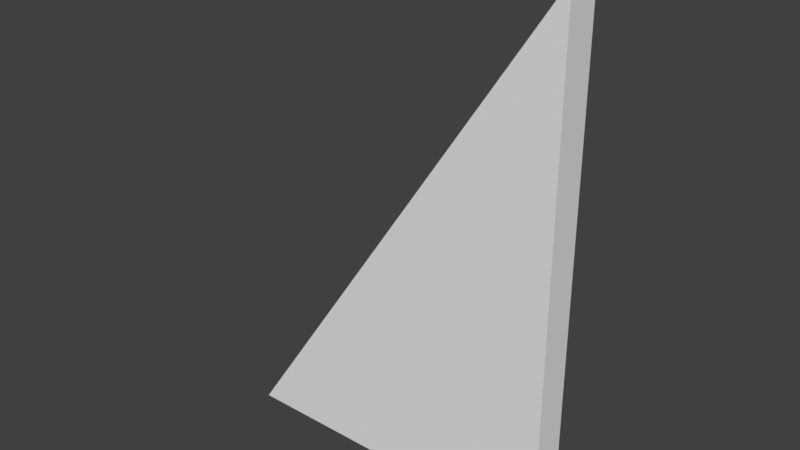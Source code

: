 # Source: Inn_WallLowered_2x3x020.blend  (saved by Blender 2.79.0; exported with 4.5.12 LTS)
import bpy
from mathutils import Matrix  # noqa: F401  (used for matrix-valued properties, if any)

bpy.ops.wm.read_factory_settings(use_empty=True)
scene = bpy.context.scene
scene.name = 'Scene'

# ---- collections
col_collection_1 = bpy.data.collections.new('Collection 1'); scene.collection.children.link(col_collection_1)

# ---- world
world_world = bpy.data.worlds.new('World'); scene.world = world_world
world_world.color = (0.05088, 0.05088, 0.05088)
world_world.use_sun_shadow = False
world_world.sun_shadow_jitter_overblur = 0.0
world_world.cycles.sampling_method = 'MANUAL'

# ---- meshes
me_inn_walllowered_2x3x020 = bpy.data.meshes.new('Inn_WallLowered_2x3x020')
me_inn_walllowered_2x3x020.from_pydata([(0.0, 0.0, 0.0), (0.0, 0.2, 0.0), (2.0, 0.2, 0.0), (2.0, 0.0, 0.0), (2.0, 0.2, 3.0), (2.0, 0.0, 3.0)], [], [(0, 1, 2, 3), (2, 1, 4), (0, 5, 4, 1), (3, 2, 4, 5), (5, 0, 3)])
me_inn_walllowered_2x3x020.use_remesh_preserve_volume = False
me_inn_walllowered_2x3x020.use_remesh_preserve_attributes = False
me_inn_walllowered_2x3x020.use_mirror_vertex_groups = False
me_inn_walllowered_2x3x020.update()

# ---- objects
ob_inn_walllowered_2x3x020 = bpy.data.objects.new('Inn_WallLowered_2x3x020', me_inn_walllowered_2x3x020)

# ---- transforms, parenting, visibility, modifiers, constraints
ob_inn_walllowered_2x3x020.location = (0.0, 0.0, 0.0)
ob_inn_walllowered_2x3x020.lineart.crease_threshold = 0.0

# ---- collection membership
col_collection_1.objects.link(ob_inn_walllowered_2x3x020)

# ---- scene / render settings (as saved in the file)
scene.frame_start = 1; scene.frame_end = 250; scene.frame_set(1)
scene.render.engine = 'BLENDER_EEVEE_NEXT'
scene.render.resolution_percentage = 50
scene.render.dither_intensity = 0.0
scene.cycles.use_denoising = False
scene.cycles.samples = 128
scene.cycles.sampling_pattern = 'TABULATED_SOBOL'
scene.cycles.use_adaptive_sampling = False
scene.cycles.use_light_tree = False
scene.cycles.blur_glossy = 0.0
scene.cycles.sample_clamp_indirect = 0.0
scene.view_settings.view_transform = 'Standard'
bpy.context.view_layer.update()

# ---- added for rendering (the .blend has no active camera and no usable light): camera, sun
cam_auto = bpy.data.cameras.new('AutoCamera')
cam_auto.lens = 50.0
cam_auto.sensor_width = 36.0
cam_auto.clip_end = 1000.0
ob_auto_camera = bpy.data.objects.new('AutoCamera', cam_auto)
scene.collection.objects.link(ob_auto_camera)
ob_auto_camera.location = (4.34107, -3.90929, 4.17286)
ob_auto_camera.rotation_euler = (1.09748, -7.21219e-08, 0.694738)
scene.camera = ob_auto_camera
light_auto_sun = bpy.data.lights.new('AutoSun', 'SUN')
light_auto_sun.energy = 3.0
light_auto_sun.angle = 0.0523599
ob_auto_sun = bpy.data.objects.new('AutoSun', light_auto_sun)
scene.collection.objects.link(ob_auto_sun)
ob_auto_sun.rotation_euler = (0.872665, 0.174533, 0.523599)
bpy.context.view_layer.update()
